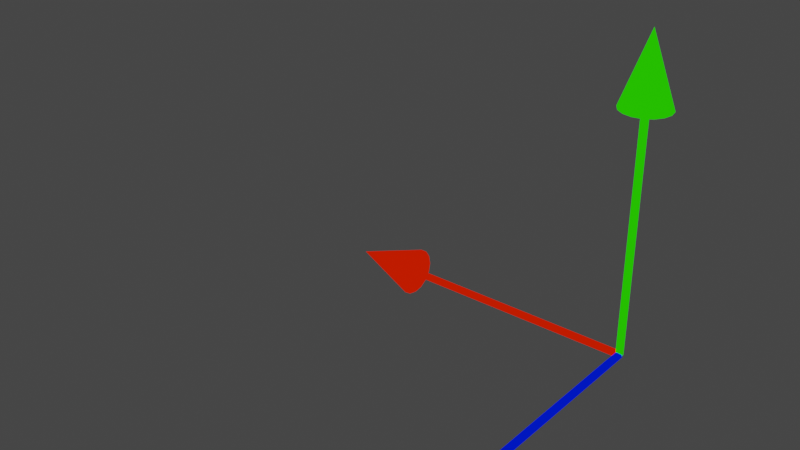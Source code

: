 # Source: TransformGizmo.blend  (saved by Blender 4.0.36; exported with 4.5.12 LTS)
import bpy
from mathutils import Matrix  # noqa: F401  (used for matrix-valued properties, if any)

bpy.ops.wm.read_factory_settings(use_empty=True)
scene = bpy.context.scene
scene.name = 'Scene'

# ---- collections
col_collection = bpy.data.collections.new('Collection'); scene.collection.children.link(col_collection)

# ---- materials (node trees are filled in below, after node groups)
mat_green = bpy.data.materials.new('Green')
mat_green.use_transparent_shadow = False
mat_blue = bpy.data.materials.new('Blue')
mat_blue.use_transparent_shadow = False
mat_red = bpy.data.materials.new('Red')
mat_red.use_transparent_shadow = False

# ---- node groups
ng_auto_smooth = bpy.data.node_groups.new('Auto Smooth', 'GeometryNodeTree')
_s = ng_auto_smooth.interface.new_socket(name='Geometry', in_out='OUTPUT', socket_type='NodeSocketGeometry')
_s = ng_auto_smooth.interface.new_socket(name='Geometry', in_out='INPUT', socket_type='NodeSocketGeometry')
_s = ng_auto_smooth.interface.new_socket(name='Angle', in_out='INPUT', socket_type='NodeSocketFloat')
_s.subtype = 'ANGLE'
_s.min_value = 0.0
_s.max_value = 3.142
ng_auto_smooth.is_modifier = True
_N = ng_auto_smooth.nodes; _L = ng_auto_smooth.links
n0 = _N.new('NodeGroupOutput'); n0.name = 'Group Output'; n0.location = (480, -100)
n1 = _N.new('NodeGroupInput'); n1.name = 'Group Input'; n1.location = (-420, -300)
n2 = _N.new('NodeGroupInput'); n2.name = 'Group Input.001'; n2.location = (-60, -100)
n3 = _N.new('GeometryNodeSetShadeSmooth'); n3.name = 'Set Shade Smooth'; n3.location = (120, -100)
n3.domain = 'EDGE'
n4 = _N.new('GeometryNodeSetShadeSmooth'); n4.name = 'Set Shade Smooth.001'; n4.location = (300, -100)
n5 = _N.new('GeometryNodeInputMeshEdgeAngle'); n5.name = 'Edge Angle'; n5.location = (-420, -220)
n6 = _N.new('GeometryNodeInputEdgeSmooth'); n6.name = 'Is Edge Smooth'; n6.location = (-60, -160)
n7 = _N.new('GeometryNodeInputShadeSmooth'); n7.name = 'Is Face Smooth'; n7.location = (-240, -340)
n8 = _N.new('FunctionNodeBooleanMath'); n8.name = 'Boolean Math'; n8.location = (-60, -220)
n9 = _N.new('FunctionNodeCompare'); n9.name = 'Compare'; n9.location = (-240, -180)
n9.operation = 'LESS_EQUAL'
_L.new(n5.outputs[0], n9.inputs[0])
_L.new(n4.outputs[0], n0.inputs[0])
_L.new(n1.outputs[1], n9.inputs[1])
_L.new(n9.outputs[0], n8.inputs[0])
_L.new(n7.outputs[0], n8.inputs[1])
_L.new(n2.outputs[0], n3.inputs[0])
_L.new(n6.outputs[0], n3.inputs[1])
_L.new(n3.outputs[0], n4.inputs[0])
_L.new(n8.outputs[0], n3.inputs[2])
n0.is_active_output = True

# ---- material node trees
mat_green.use_nodes = True; mat_green.node_tree.nodes.clear()
_N = mat_green.node_tree.nodes; _L = mat_green.node_tree.links
n0 = _N.new('ShaderNodeOutputMaterial'); n0.name = 'Material Output'; n0.location = (300, 300)
n1 = _N.new('ShaderNodeRGBCurve'); n1.name = 'RGB Curves'; n1.location = (-99, 319)
n1.mapping.update()
n1.inputs[1].default_value = (0.01699, 0.6793, 0.0, 1.0)
_L.new(n1.outputs[0], n0.inputs[0])
n0.is_active_output = True
mat_blue.use_nodes = True; mat_blue.node_tree.nodes.clear()
_N = mat_blue.node_tree.nodes; _L = mat_blue.node_tree.links
n0 = _N.new('ShaderNodeOutputMaterial'); n0.name = 'Material Output'; n0.location = (300, 300)
n1 = _N.new('ShaderNodeRGBCurve'); n1.name = 'RGB Curves'; n1.location = (-99, 319)
n1.mapping.update()
n1.inputs[1].default_value = (0.0, 0.00836, 0.6795, 1.0)
_L.new(n1.outputs[0], n0.inputs[0])
n0.is_active_output = True
mat_red.use_nodes = True; mat_red.node_tree.nodes.clear()
_N = mat_red.node_tree.nodes; _L = mat_red.node_tree.links
n0 = _N.new('ShaderNodeOutputMaterial'); n0.name = 'Material Output'; n0.location = (300, 300)
n1 = _N.new('ShaderNodeRGBCurve'); n1.name = 'RGB Curves'; n1.location = (-99, 319)
n1.mapping.update()
n1.inputs[1].default_value = (0.6802, 0.01082, 0.0, 1.0)
_L.new(n1.outputs[0], n0.inputs[0])
n0.is_active_output = True

# ---- world
world_world = bpy.data.worlds.new('World'); scene.world = world_world
world_world.use_nodes = True; world_world.node_tree.nodes.clear()
_N = world_world.node_tree.nodes; _L = world_world.node_tree.links
n0 = _N.new('ShaderNodeOutputWorld'); n0.name = 'World Output'; n0.location = (300, 300)
n1 = _N.new('ShaderNodeBackground'); n1.name = 'Background'; n1.location = (10, 300)
n1.inputs[0].default_value = (0.05088, 0.05088, 0.05088, 1.0)
_L.new(n1.outputs[0], n0.inputs[0])
n0.is_active_output = True
world_world.color = (0.05088, 0.05088, 0.05088)
world_world.use_sun_shadow = False
world_world.sun_shadow_jitter_overblur = 0.0

# ---- meshes
me_cylinder_001 = bpy.data.meshes.new('Cylinder.001')
me_cylinder_001.from_pydata([(0.0, 0.00375, 0.0), (0.0, 0.00375, 0.25), (0.003248, 0.001875, 0.0), (0.003248, 0.001875, 0.25), (0.003248, -0.001875, 0.0), (0.003248, -0.001875, 0.25), (0.0, -0.00375, 0.0), (0.0, -0.00375, 0.25), (-0.003248, -0.001875, 0.0), (-0.003248, -0.001875, 0.25), (-0.003248, 0.001875, 0.0), (-0.003248, 0.001875, 0.25), (6.59e-10, 0.02485, 0.25), (0.00951, 0.02296, 0.25), (0.01757, 0.01757, 0.25), (0.02296, 0.00951, 0.25), (0.02485, 3.485e-10, 0.25), (0.02296, -0.00951, 0.25), (0.01757, -0.01757, 0.25), (0.00951, -0.02296, 0.25), (6.59e-10, -0.02485, 0.25), (-0.00951, -0.02296, 0.25), (-0.01757, -0.01757, 0.25), (-0.02296, -0.00951, 0.25), (-0.02485, 3.485e-10, 0.25), (-0.02296, 0.00951, 0.25), (-0.01757, 0.01757, 0.25), (-0.00951, 0.02296, 0.25), (6.59e-10, 3.485e-10, 0.3218)], [], [(0, 1, 3, 2), (2, 3, 5, 4), (4, 5, 7, 6), (6, 7, 9, 8), (3, 1, 11, 9, 7, 5), (8, 9, 11, 10), (10, 11, 1, 0), (0, 2, 4, 6, 8, 10), (12, 28, 13), (13, 28, 14), (14, 28, 15), (15, 28, 16), (16, 28, 17), (17, 28, 18), (18, 28, 19), (19, 28, 20), (20, 28, 21), (21, 28, 22), (22, 28, 23), (23, 28, 24), (24, 28, 25), (25, 28, 26), (12, 13, 14, 15, 16, 17, 18, 19, 20, 21, 22, 23, 24, 25, 26, 27), (26, 28, 27), (27, 28, 12)])
me_cylinder_001.polygons.foreach_set('use_smooth', [True] * 25)
_uv = me_cylinder_001.uv_layers.new(name='UVMap')
_uv.uv.foreach_set('vector', [1.0, 0.5, 1.0, 1.0, 0.8333, 1.0, 0.8333, 0.5, 0.8333, 0.5, 0.8333, 1.0, 0.6667, 1.0, 0.6667, 0.5, 0.6667, 0.5, 0.6667, 1.0, 0.5, 1.0, 0.5, 0.5, 0.5, 0.5, 0.5, 1.0, 0.3333, 1.0, 0.3333, 0.5, 0.4578, 0.37, 0.25, 0.49, 0.04215, 0.37, 0.04215, 0.13, 0.25, 0.01, 0.4578, 0.13, 0.3333, 0.5, 0.3333, 1.0, 0.1667, 1.0, 0.1667, 0.5, 0.1667, 0.5, 0.1667, 1.0, -8.941e-08, 1.0, -8.941e-08, 0.5, 0.75, 0.49, 0.9578, 0.37, 0.9578, 0.13, 0.75, 0.01, 0.5422, 0.13, 0.5422, 0.37, 0.25, 0.49, 0.25, 0.25, 0.3418, 0.4717, 0.3418, 0.4717, 0.25, 0.25, 0.4197, 0.4197, 0.4197, 0.4197, 0.25, 0.25, 0.4717, 0.3418, 0.4717, 0.3418, 0.25, 0.25, 0.49, 0.25, 0.49, 0.25, 0.25, 0.25, 0.4717, 0.1582, 0.4717, 0.1582, 0.25, 0.25, 0.4197, 0.08029, 0.4197, 0.08029, 0.25, 0.25, 0.3418, 0.02827, 0.3418, 0.02827, 0.25, 0.25, 0.25, 0.01, 0.25, 0.01, 0.25, 0.25, 0.1582, 0.02827, 0.1582, 0.02827, 0.25, 0.25, 0.08029, 0.08029, 0.08029, 0.08029, 0.25, 0.25, 0.02827, 0.1582, 0.02827, 0.1582, 0.25, 0.25, 0.01, 0.25, 0.01, 0.25, 0.25, 0.25, 0.02827, 0.3418, 0.02827, 0.3418, 0.25, 0.25, 0.08029, 0.4197, 0.75, 0.49, 0.8418, 0.4717, 0.9197, 0.4197, 0.9717, 0.3418, 0.99, 0.25, 0.9717, 0.1582, 0.9197, 0.08029, 0.8418, 0.02827, 0.75, 0.01, 0.6582, 0.02827, 0.5803, 0.08029, 0.5283, 0.1582, 0.51, 0.25, 0.5283, 0.3418, 0.5803, 0.4197, 0.6582, 0.4717, 0.08029, 0.4197, 0.25, 0.25, 0.1582, 0.4717, 0.1582, 0.4717, 0.25, 0.25, 0.25, 0.49])
me_cylinder_001.materials.append(mat_green)
me_cylinder_001.update()
me_cylinder_002 = bpy.data.meshes.new('Cylinder.002')
me_cylinder_002.from_pydata([(0.0, 2.831e-10, 0.00375), (0.0, -0.25, 0.00375), (0.003248, 1.416e-10, 0.001875), (0.003248, -0.25, 0.001875), (0.003248, -1.416e-10, -0.001875), (0.003248, -0.25, -0.001875), (0.0, -2.831e-10, -0.00375), (0.0, -0.25, -0.00375), (-0.003248, -1.416e-10, -0.001875), (-0.003248, -0.25, -0.001875), (-0.003248, 1.416e-10, 0.001875), (-0.003248, -0.25, 0.001875), (6.59e-10, -0.25, 0.02485), (0.00951, -0.25, 0.02296), (0.01757, -0.25, 0.01757), (0.02296, -0.25, 0.00951), (0.02485, -0.25, 1.922e-08), (0.02296, -0.25, -0.00951), (0.01757, -0.25, -0.01757), (0.00951, -0.25, -0.02296), (6.59e-10, -0.25, -0.02485), (-0.00951, -0.25, -0.02296), (-0.01757, -0.25, -0.01757), (-0.02296, -0.25, -0.00951), (-0.02485, -0.25, 1.922e-08), (-0.02296, -0.25, 0.00951), (-0.01757, -0.25, 0.01757), (-0.00951, -0.25, 0.02296), (6.59e-10, -0.3218, 2.465e-08)], [], [(0, 1, 3, 2), (2, 3, 5, 4), (4, 5, 7, 6), (6, 7, 9, 8), (3, 1, 11, 9, 7, 5), (8, 9, 11, 10), (10, 11, 1, 0), (0, 2, 4, 6, 8, 10), (12, 28, 13), (13, 28, 14), (14, 28, 15), (15, 28, 16), (16, 28, 17), (17, 28, 18), (18, 28, 19), (19, 28, 20), (20, 28, 21), (21, 28, 22), (22, 28, 23), (23, 28, 24), (24, 28, 25), (25, 28, 26), (12, 13, 14, 15, 16, 17, 18, 19, 20, 21, 22, 23, 24, 25, 26, 27), (26, 28, 27), (27, 28, 12)])
me_cylinder_002.polygons.foreach_set('use_smooth', [True] * 25)
_uv = me_cylinder_002.uv_layers.new(name='UVMap')
_uv.uv.foreach_set('vector', [1.0, 0.5, 1.0, 1.0, 0.8333, 1.0, 0.8333, 0.5, 0.8333, 0.5, 0.8333, 1.0, 0.6667, 1.0, 0.6667, 0.5, 0.6667, 0.5, 0.6667, 1.0, 0.5, 1.0, 0.5, 0.5, 0.5, 0.5, 0.5, 1.0, 0.3333, 1.0, 0.3333, 0.5, 0.4578, 0.37, 0.25, 0.49, 0.04215, 0.37, 0.04215, 0.13, 0.25, 0.01, 0.4578, 0.13, 0.3333, 0.5, 0.3333, 1.0, 0.1667, 1.0, 0.1667, 0.5, 0.1667, 0.5, 0.1667, 1.0, -8.941e-08, 1.0, -8.941e-08, 0.5, 0.75, 0.49, 0.9578, 0.37, 0.9578, 0.13, 0.75, 0.01, 0.5422, 0.13, 0.5422, 0.37, 0.25, 0.49, 0.25, 0.25, 0.3418, 0.4717, 0.3418, 0.4717, 0.25, 0.25, 0.4197, 0.4197, 0.4197, 0.4197, 0.25, 0.25, 0.4717, 0.3418, 0.4717, 0.3418, 0.25, 0.25, 0.49, 0.25, 0.49, 0.25, 0.25, 0.25, 0.4717, 0.1582, 0.4717, 0.1582, 0.25, 0.25, 0.4197, 0.08029, 0.4197, 0.08029, 0.25, 0.25, 0.3418, 0.02827, 0.3418, 0.02827, 0.25, 0.25, 0.25, 0.01, 0.25, 0.01, 0.25, 0.25, 0.1582, 0.02827, 0.1582, 0.02827, 0.25, 0.25, 0.08029, 0.08029, 0.08029, 0.08029, 0.25, 0.25, 0.02827, 0.1582, 0.02827, 0.1582, 0.25, 0.25, 0.01, 0.25, 0.01, 0.25, 0.25, 0.25, 0.02827, 0.3418, 0.02827, 0.3418, 0.25, 0.25, 0.08029, 0.4197, 0.75, 0.49, 0.8418, 0.4717, 0.9197, 0.4197, 0.9717, 0.3418, 0.99, 0.25, 0.9717, 0.1582, 0.9197, 0.08029, 0.8418, 0.02827, 0.75, 0.01, 0.6582, 0.02827, 0.5803, 0.08029, 0.5283, 0.1582, 0.51, 0.25, 0.5283, 0.3418, 0.5803, 0.4197, 0.6582, 0.4717, 0.08029, 0.4197, 0.25, 0.25, 0.1582, 0.4717, 0.1582, 0.4717, 0.25, 0.25, 0.25, 0.49])
me_cylinder_002.materials.append(mat_blue)
me_cylinder_002.update()
me_cylinder_003 = bpy.data.meshes.new('Cylinder.003')
me_cylinder_003.from_pydata([(4.441e-16, 0.00375, -4.441e-16), (-0.25, 0.00375, -1.599e-07), (-2.078e-09, 0.001875, 0.003248), (-0.25, 0.001875, 0.003247), (-2.078e-09, -0.001875, 0.003248), (-0.25, -0.001875, 0.003247), (4.441e-16, -0.00375, -4.441e-16), (-0.25, -0.00375, -1.599e-07), (2.078e-09, -0.001875, -0.003248), (-0.25, -0.001875, -0.003248), (2.078e-09, 0.001875, -0.003248), (-0.25, 0.001875, -0.003248), (-0.25, 0.02485, -1.593e-07), (-0.25, 0.02296, 0.00951), (-0.25, 0.01757, 0.01757), (-0.25, 0.00951, 0.02296), (-0.25, 3.485e-10, 0.02485), (-0.25, -0.00951, 0.02296), (-0.25, -0.01757, 0.01757), (-0.25, -0.02296, 0.00951), (-0.25, -0.02485, -1.593e-07), (-0.25, -0.02296, -0.00951), (-0.25, -0.01757, -0.01757), (-0.25, -0.00951, -0.02296), (-0.25, 3.485e-10, -0.02485), (-0.25, 0.00951, -0.02296), (-0.25, 0.01757, -0.01757), (-0.25, 0.02296, -0.00951), (-0.3218, 3.485e-10, -2.052e-07)], [], [(0, 1, 3, 2), (2, 3, 5, 4), (4, 5, 7, 6), (6, 7, 9, 8), (3, 1, 11, 9, 7, 5), (8, 9, 11, 10), (10, 11, 1, 0), (0, 2, 4, 6, 8, 10), (12, 28, 13), (13, 28, 14), (14, 28, 15), (15, 28, 16), (16, 28, 17), (17, 28, 18), (18, 28, 19), (19, 28, 20), (20, 28, 21), (21, 28, 22), (22, 28, 23), (23, 28, 24), (24, 28, 25), (25, 28, 26), (12, 13, 14, 15, 16, 17, 18, 19, 20, 21, 22, 23, 24, 25, 26, 27), (26, 28, 27), (27, 28, 12)])
me_cylinder_003.polygons.foreach_set('use_smooth', [True] * 25)
_uv = me_cylinder_003.uv_layers.new(name='UVMap')
_uv.uv.foreach_set('vector', [1.0, 0.5, 1.0, 1.0, 0.8333, 1.0, 0.8333, 0.5, 0.8333, 0.5, 0.8333, 1.0, 0.6667, 1.0, 0.6667, 0.5, 0.6667, 0.5, 0.6667, 1.0, 0.5, 1.0, 0.5, 0.5, 0.5, 0.5, 0.5, 1.0, 0.3333, 1.0, 0.3333, 0.5, 0.4578, 0.37, 0.25, 0.49, 0.04215, 0.37, 0.04215, 0.13, 0.25, 0.01, 0.4578, 0.13, 0.3333, 0.5, 0.3333, 1.0, 0.1667, 1.0, 0.1667, 0.5, 0.1667, 0.5, 0.1667, 1.0, -8.941e-08, 1.0, -8.941e-08, 0.5, 0.75, 0.49, 0.9578, 0.37, 0.9578, 0.13, 0.75, 0.01, 0.5422, 0.13, 0.5422, 0.37, 0.25, 0.49, 0.25, 0.25, 0.3418, 0.4717, 0.3418, 0.4717, 0.25, 0.25, 0.4197, 0.4197, 0.4197, 0.4197, 0.25, 0.25, 0.4717, 0.3418, 0.4717, 0.3418, 0.25, 0.25, 0.49, 0.25, 0.49, 0.25, 0.25, 0.25, 0.4717, 0.1582, 0.4717, 0.1582, 0.25, 0.25, 0.4197, 0.08029, 0.4197, 0.08029, 0.25, 0.25, 0.3418, 0.02827, 0.3418, 0.02827, 0.25, 0.25, 0.25, 0.01, 0.25, 0.01, 0.25, 0.25, 0.1582, 0.02827, 0.1582, 0.02827, 0.25, 0.25, 0.08029, 0.08029, 0.08029, 0.08029, 0.25, 0.25, 0.02827, 0.1582, 0.02827, 0.1582, 0.25, 0.25, 0.01, 0.25, 0.01, 0.25, 0.25, 0.25, 0.02827, 0.3418, 0.02827, 0.3418, 0.25, 0.25, 0.08029, 0.4197, 0.75, 0.49, 0.8418, 0.4717, 0.9197, 0.4197, 0.9717, 0.3418, 0.99, 0.25, 0.9717, 0.1582, 0.9197, 0.08029, 0.8418, 0.02827, 0.75, 0.01, 0.6582, 0.02827, 0.5803, 0.08029, 0.5283, 0.1582, 0.51, 0.25, 0.5283, 0.3418, 0.5803, 0.4197, 0.6582, 0.4717, 0.08029, 0.4197, 0.25, 0.25, 0.1582, 0.4717, 0.1582, 0.4717, 0.25, 0.25, 0.25, 0.49])
me_cylinder_003.materials.append(mat_red)
me_cylinder_003.update()

# ---- objects
ob_gizmo = bpy.data.objects.new('Gizmo', None)
ob_y = bpy.data.objects.new('Y', me_cylinder_001)
ob_z = bpy.data.objects.new('Z', me_cylinder_002)
ob_x = bpy.data.objects.new('X', me_cylinder_003)

# ---- transforms, parenting, visibility, modifiers, constraints
ob_gizmo.location = (0.0, 0.0, 0.0)
ob_gizmo.show_name = True
ob_gizmo.show_in_front = True
ob_y.parent = ob_gizmo
ob_y.location = (0.0, 0.0, 0.0)
ob_y.scale = (0.5, 0.5, 0.5)
_m = ob_y.modifiers.new('Auto Smooth', 'NODES')
_m.node_group = ng_auto_smooth
_gi = [s.identifier for s in ng_auto_smooth.interface.items_tree if s.item_type == 'SOCKET' and s.in_out == 'INPUT']
_m[_gi[1]] = 1.073  # Angle
ob_z.parent = ob_gizmo
ob_z.location = (0.0, 0.0, 0.0)
ob_z.scale = (0.5, 0.5, 0.5)
_m = ob_z.modifiers.new('Auto Smooth', 'NODES')
_m.node_group = ng_auto_smooth
_gi = [s.identifier for s in ng_auto_smooth.interface.items_tree if s.item_type == 'SOCKET' and s.in_out == 'INPUT']
_m[_gi[1]] = 1.073  # Angle
ob_x.parent = ob_gizmo
ob_x.location = (0.0, 0.0, 0.0)
ob_x.scale = (0.5, 0.5, 0.5)
_m = ob_x.modifiers.new('Auto Smooth', 'NODES')
_m.node_group = ng_auto_smooth
_gi = [s.identifier for s in ng_auto_smooth.interface.items_tree if s.item_type == 'SOCKET' and s.in_out == 'INPUT']
_m[_gi[1]] = 1.073  # Angle

# ---- collection membership
col_collection.objects.link(ob_gizmo)
col_collection.objects.link(ob_y)
col_collection.objects.link(ob_z)
col_collection.objects.link(ob_x)

# ---- scene / render settings (as saved in the file)
scene.frame_start = 1; scene.frame_end = 250; scene.frame_set(1)
scene.render.engine = 'BLENDER_EEVEE_NEXT'
scene.cycles.sampling_pattern = 'TABULATED_SOBOL'
scene.view_settings.view_transform = 'Filmic'
bpy.context.view_layer.update()

# ---- added for rendering (the .blend has no active camera and no usable light): camera, sun
cam_auto = bpy.data.cameras.new('AutoCamera')
cam_auto.lens = 50.0
cam_auto.sensor_width = 36.0
cam_auto.clip_end = 1000.0
ob_auto_camera = bpy.data.objects.new('AutoCamera', cam_auto)
scene.collection.objects.link(ob_auto_camera)
ob_auto_camera.location = (0.203537, -0.407581, 0.296469)
ob_auto_camera.rotation_euler = (1.09748, -7.21219e-08, 0.694738)
scene.camera = ob_auto_camera
light_auto_sun = bpy.data.lights.new('AutoSun', 'SUN')
light_auto_sun.energy = 3.0
light_auto_sun.angle = 0.0523599
ob_auto_sun = bpy.data.objects.new('AutoSun', light_auto_sun)
scene.collection.objects.link(ob_auto_sun)
ob_auto_sun.rotation_euler = (0.872665, 0.174533, 0.523599)
bpy.context.view_layer.update()
